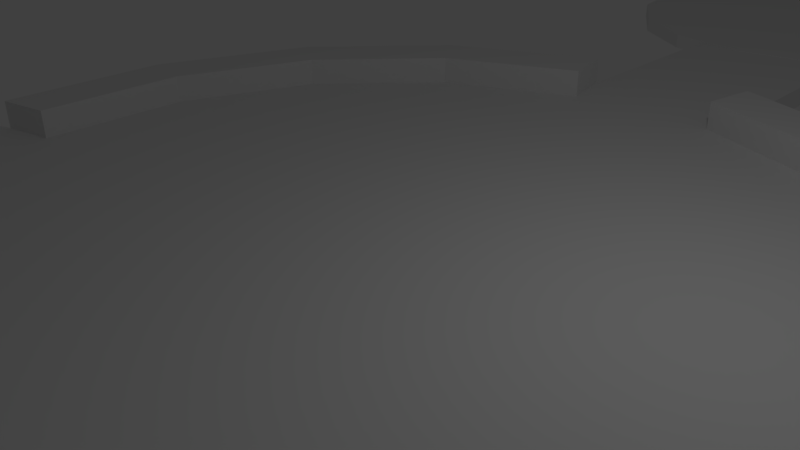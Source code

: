 # Source: EnvironmentTest_1.blend  (saved by Blender 2.77.0; exported with 4.5.12 LTS)
import bpy
from mathutils import Matrix  # noqa: F401  (used for matrix-valued properties, if any)

bpy.ops.wm.read_factory_settings(use_empty=True)
scene = bpy.context.scene
scene.name = 'Scene'

# ---- collections
col_collection_1 = bpy.data.collections.new('Collection 1'); scene.collection.children.link(col_collection_1)

# ---- world
world_world = bpy.data.worlds.new('World'); scene.world = world_world
world_world.color = (0.05088, 0.05088, 0.05088)
world_world.use_sun_shadow = False
world_world.sun_shadow_jitter_overblur = 0.0
world_world.cycles.sampling_method = 'MANUAL'

# ---- cameras
cam_camera = bpy.data.cameras.new('Camera')
cam_camera.clip_end = 100.0
cam_camera.lens = 35.0
cam_camera.sensor_width = 32.0
cam_camera.sensor_height = 18.0
cam_camera.ortho_scale = 7.314
cam_camera.dof.focus_distance = 0.0
cam_camera.dof.aperture_fstop = 128.0

# ---- lights
light_lamp = bpy.data.lights.new('Lamp', 'POINT')
light_lamp.transmission_factor = 0.0
light_lamp.cutoff_distance = 30.0
light_lamp.energy = 100.0
light_lamp.shadow_buffer_clip_start = 1.001
light_lamp.shadow_soft_size = 0.1
light_lamp.shadow_maximum_resolution = 0.006
light_lamp.use_absolute_resolution = True

# ---- meshes
me_cylinder_010 = bpy.data.meshes.new('Cylinder.010')
me_cylinder_010.from_pydata([(4.45e-09, 0.8731, 1.0), (4.45e-09, 1.335e-09, 1.0), (0.3341, 0.8066, 1.0), (0.6174, 0.6174, 1.0), (0.8066, 0.3341, 1.0), (0.8731, -3.683e-08, 1.0), (0.8066, -0.3341, 1.0), (0.6174, -0.6174, 1.0), (0.3341, -0.8066, 1.0), (1.363e-07, -0.8731, 1.0), (-0.3341, -0.8066, 1.0), (-0.6174, -0.6174, 1.0), (-0.8066, -0.3341, 1.0), (-0.8731, 1.175e-08, 1.0), (-0.8066, 0.3341, 1.0), (-0.6174, 0.6174, 1.0), (-0.3341, 0.8066, 1.0)], [], [(1, 2, 0), (1, 3, 2), (1, 4, 3), (1, 5, 4), (1, 6, 5), (1, 7, 6), (1, 8, 7), (1, 9, 8), (1, 10, 9), (1, 11, 10), (1, 12, 11), (1, 13, 12), (1, 14, 13), (1, 15, 14), (1, 16, 15), (1, 0, 16)])
me_cylinder_010.use_remesh_preserve_volume = False
me_cylinder_010.use_remesh_preserve_attributes = False
me_cylinder_010.use_mirror_vertex_groups = False
me_cylinder_010.update()
me_cylinder_009 = bpy.data.meshes.new('Cylinder.009')
me_cylinder_009.from_pydata([(1.0, -4.371e-08, -1.0), (1.0, -4.371e-08, 1.0), (0.9239, -0.3827, -1.0), (0.9239, -0.3827, 1.0), (2.072, -0.0899, 1.0), (2.072, -0.0899, -1.0), (1.995, -0.4726, -1.0), (1.995, -0.4726, 1.0)], [], [(2, 0, 5, 6), (5, 4, 7, 6), (1, 3, 7, 4), (3, 2, 6, 7), (0, 1, 4, 5)])
me_cylinder_009.use_remesh_preserve_volume = False
me_cylinder_009.use_remesh_preserve_attributes = False
me_cylinder_009.use_mirror_vertex_groups = False
me_cylinder_009.update()
me_cylinder_008 = bpy.data.meshes.new('Cylinder.008')
me_cylinder_008.from_pydata([(0.0, 1.0, -1.0), (0.0, 1.0, 1.0), (0.3827, 0.9239, -1.0), (0.3827, 0.9239, 1.0), (1.195, 6.659, -1.0), (1.578, 6.583, -1.0), (1.578, 6.583, 1.0), (1.195, 6.659, 1.0)], [], [(2, 0, 4, 5), (4, 7, 6, 5), (1, 3, 6, 7), (0, 1, 7, 4), (3, 2, 5, 6)])
me_cylinder_008.use_remesh_preserve_volume = False
me_cylinder_008.use_remesh_preserve_attributes = False
me_cylinder_008.use_mirror_vertex_groups = False
me_cylinder_008.update()
me_cylinder_007 = bpy.data.meshes.new('Cylinder.007')
me_cylinder_007.from_pydata([(-0.9239, -0.3827, -1.0), (-0.9239, -0.3827, 1.0), (-1.0, 1.192e-08, -1.0), (-1.0, 1.192e-08, 1.0), (-2.41, -0.5929, 1.0), (-2.41, -0.5929, -1.0), (-2.486, -0.2102, -1.0), (-2.486, -0.2102, 1.0)], [], [(1, 3, 7, 4), (5, 4, 7, 6), (3, 2, 6, 7), (0, 1, 4, 5), (2, 0, 5, 6)])
me_cylinder_007.use_remesh_preserve_volume = False
me_cylinder_007.use_remesh_preserve_attributes = False
me_cylinder_007.use_mirror_vertex_groups = False
me_cylinder_007.update()
me_cylinder_006 = bpy.data.meshes.new('Cylinder.006')
me_cylinder_006.from_pydata([(1.51e-07, -1.0, -1.0), (1.51e-07, -1.0, 1.0), (-0.3827, -0.9239, -1.0), (-0.3827, -0.9239, 1.0), (-0.3108, -2.981, 1.0), (-0.3108, -2.981, -1.0), (-0.6935, -2.905, -1.0), (-0.6935, -2.905, 1.0)], [], [(1, 3, 7, 4), (5, 4, 7, 6), (3, 2, 6, 7), (0, 1, 4, 5), (2, 0, 5, 6)])
me_cylinder_006.use_remesh_preserve_volume = False
me_cylinder_006.use_remesh_preserve_attributes = False
me_cylinder_006.use_mirror_vertex_groups = False
me_cylinder_006.update()
me_cylinder_005 = bpy.data.meshes.new('Cylinder.005')
me_cylinder_005.from_pydata([(4.45e-09, 0.8731, 3.461), (0.0, 1.0, 1.0), (-1.0, 1.192e-08, 1.0), (-0.9239, 0.3827, 1.0), (-0.7071, 0.7071, 1.0), (-0.3827, 0.9239, 1.0), (4.45e-09, 0.8731, 1.0), (-0.8731, 1.175e-08, 1.0), (-0.8066, 0.3341, 1.0), (-0.6174, 0.6174, 1.0), (-0.3341, 0.8066, 1.0), (0.0, 1.0, 3.461), (-0.9239, 0.3827, 3.461), (-0.8066, 0.3341, 3.461), (-0.3341, 0.8066, 3.461), (-0.3827, 0.9239, 3.461), (-0.7071, 0.7071, 3.461), (-0.6174, 0.6174, 3.461), (-0.8731, 1.175e-08, 3.461), (-1.0, 1.192e-08, 3.461)], [], [(5, 4, 16, 15), (12, 19, 18, 13), (11, 15, 14, 0), (16, 12, 13, 17), (15, 16, 17, 14), (1, 5, 15, 11), (7, 8, 13, 18), (3, 2, 19, 12), (2, 7, 18, 19), (8, 9, 17, 13), (9, 10, 14, 17), (10, 6, 0, 14), (4, 3, 12, 16)])
me_cylinder_005.use_remesh_preserve_volume = False
me_cylinder_005.use_remesh_preserve_attributes = False
me_cylinder_005.use_mirror_vertex_groups = False
me_cylinder_005.update()
me_cylinder_003 = bpy.data.meshes.new('Cylinder.003')
me_cylinder_003.from_pydata([(0.9239, -0.3827, 1.0), (0.7071, -0.7071, 1.0), (0.3827, -0.9239, 1.0), (1.51e-07, -1.0, 1.0), (0.8066, -0.3341, 1.0), (0.6174, -0.6174, 1.0), (0.3341, -0.8066, 1.0), (1.363e-07, -0.8731, 1.0), (0.3827, -0.9239, 3.461), (0.3341, -0.8066, 3.461), (0.7071, -0.7071, 3.461), (0.9239, -0.3827, 3.461), (1.51e-07, -1.0, 3.461), (1.363e-07, -0.8731, 3.461), (0.6174, -0.6174, 3.461), (0.8066, -0.3341, 3.461)], [], [(0, 4, 15, 11), (2, 1, 10, 8), (8, 10, 14, 9), (12, 8, 9, 13), (10, 11, 15, 14), (4, 5, 14, 15), (5, 6, 9, 14), (3, 2, 8, 12), (7, 3, 12, 13), (6, 7, 13, 9), (1, 0, 11, 10)])
me_cylinder_003.use_remesh_preserve_volume = False
me_cylinder_003.use_remesh_preserve_attributes = False
me_cylinder_003.use_mirror_vertex_groups = False
me_cylinder_003.update()
me_cylinder_001 = bpy.data.meshes.new('Cylinder.001')
me_cylinder_001.from_pydata([(-0.3827, -0.9239, 1.0), (-0.7071, -0.7071, 1.0), (-0.9239, -0.3827, 1.0), (-0.3341, -0.8066, 1.0), (-0.6174, -0.6174, 1.0), (-0.8066, -0.3341, 1.0), (-0.7071, -0.7071, 3.461), (-0.6174, -0.6174, 3.461), (-0.9239, -0.3827, 3.461), (-0.8066, -0.3341, 3.461), (-0.3341, -0.8066, 3.461), (-0.3827, -0.9239, 3.461)], [], [(1, 0, 11, 6), (0, 3, 10, 11), (4, 5, 9, 7), (3, 4, 7, 10), (6, 11, 10, 7), (8, 6, 7, 9), (2, 1, 6, 8), (5, 2, 8, 9)])
me_cylinder_001.use_remesh_preserve_volume = False
me_cylinder_001.use_remesh_preserve_attributes = False
me_cylinder_001.use_mirror_vertex_groups = False
me_cylinder_001.update()
me_cylinder_000 = bpy.data.meshes.new('Cylinder.000')
me_cylinder_000.from_pydata([(0.3827, 0.9239, 1.0), (0.7071, 0.7071, 1.0), (0.9239, 0.3827, 1.0), (1.0, -4.371e-08, 1.0), (0.3341, 0.8066, 1.0), (0.6174, 0.6174, 1.0), (0.8066, 0.3341, 1.0), (0.8731, -3.683e-08, 1.0), (0.7071, 0.7071, 3.461), (0.3827, 0.9239, 3.461), (0.9239, 0.3827, 3.461), (1.0, -4.371e-08, 3.461), (0.8731, -3.683e-08, 3.461), (0.3341, 0.8066, 3.461), (0.8066, 0.3341, 3.461), (0.6174, 0.6174, 3.461)], [], [(1, 0, 9, 8), (3, 2, 10, 11), (6, 7, 12, 14), (7, 3, 11, 12), (5, 6, 14, 15), (11, 10, 14, 12), (8, 9, 13, 15), (10, 8, 15, 14), (0, 4, 13, 9), (2, 1, 8, 10), (4, 5, 15, 13)])
me_cylinder_000.use_remesh_preserve_volume = False
me_cylinder_000.use_remesh_preserve_attributes = False
me_cylinder_000.use_mirror_vertex_groups = False
me_cylinder_000.update()
me_cube_001 = bpy.data.meshes.new('Cube.001')
me_cube_001.from_pydata([(-1.0, -1.0, -1.0), (-1.0, -1.0, 1.0), (-1.0, 1.0, -1.0), (-1.0, 1.0, 1.0), (1.0, -1.0, -1.0), (1.0, -1.0, 1.0), (1.0, 1.0, -1.0), (1.0, 1.0, 1.0)], [], [(1, 3, 2, 0), (3, 7, 6, 2), (7, 5, 4, 6), (5, 1, 0, 4), (0, 2, 6, 4), (5, 7, 3, 1)])
me_cube_001.use_remesh_preserve_volume = False
me_cube_001.use_remesh_preserve_attributes = False
me_cube_001.use_mirror_vertex_groups = False
me_cube_001.update()
me_cylinder_004 = bpy.data.meshes.new('Cylinder.004')
me_cylinder_004.from_pydata([(0.0, 0.0, -1.0), (0.0, 0.0, 1.0), (0.0, 1.0, -1.0), (0.0, 1.0, 1.0), (0.3827, 0.9239, -1.0), (0.3827, 0.9239, 1.0), (0.7071, 0.7071, -1.0), (0.7071, 0.7071, 1.0), (0.9239, 0.3827, -1.0), (0.9239, 0.3827, 1.0), (1.0, -4.371e-08, -1.0), (1.0, -4.371e-08, 1.0), (0.9239, -0.3827, -1.0), (0.9239, -0.3827, 1.0), (0.7071, -0.7071, -1.0), (0.7071, -0.7071, 1.0), (0.3827, -0.9239, -1.0), (0.3827, -0.9239, 1.0), (1.51e-07, -1.0, -1.0), (1.51e-07, -1.0, 1.0), (-0.3827, -0.9239, -1.0), (-0.3827, -0.9239, 1.0), (-0.7071, -0.7071, -1.0), (-0.7071, -0.7071, 1.0), (-0.9239, -0.3827, -1.0), (-0.9239, -0.3827, 1.0), (-1.0, 1.192e-08, -1.0), (-1.0, 1.192e-08, 1.0), (-0.9239, 0.3827, -1.0), (-0.9239, 0.3827, 1.0), (-0.7071, 0.7071, -1.0), (-0.7071, 0.7071, 1.0), (-0.3827, 0.9239, -1.0), (-0.3827, 0.9239, 1.0)], [], [(0, 2, 4), (1, 5, 3), (2, 3, 5, 4), (0, 4, 6), (1, 7, 5), (4, 5, 7, 6), (0, 6, 8), (1, 9, 7), (6, 7, 9, 8), (0, 8, 10), (1, 11, 9), (8, 9, 11, 10), (0, 10, 12), (1, 13, 11), (10, 11, 13, 12), (0, 12, 14), (1, 15, 13), (12, 13, 15, 14), (0, 14, 16), (1, 17, 15), (14, 15, 17, 16), (0, 16, 18), (1, 19, 17), (16, 17, 19, 18), (0, 18, 20), (1, 21, 19), (18, 19, 21, 20), (0, 20, 22), (1, 23, 21), (20, 21, 23, 22), (0, 22, 24), (1, 25, 23), (22, 23, 25, 24), (0, 24, 26), (1, 27, 25), (24, 25, 27, 26), (0, 26, 28), (1, 29, 27), (26, 27, 29, 28), (0, 28, 30), (1, 31, 29), (28, 29, 31, 30), (0, 30, 32), (1, 33, 31), (30, 31, 33, 32), (0, 32, 2), (1, 3, 33), (32, 33, 3, 2)])
me_cylinder_004.use_remesh_preserve_volume = False
me_cylinder_004.use_remesh_preserve_attributes = False
me_cylinder_004.use_mirror_vertex_groups = False
me_cylinder_004.update()
me_cylinder_002 = bpy.data.meshes.new('Cylinder.002')
me_cylinder_002.from_pydata([(0.0, 0.0, -1.0), (4.45e-09, 0.8731, 3.461), (0.0, 1.0, -1.0), (0.0, 1.0, 1.0), (0.3827, 0.9239, -1.0), (0.3827, 0.9239, 1.0), (0.7071, 0.7071, -1.0), (0.7071, 0.7071, 1.0), (0.9239, 0.3827, -1.0), (0.9239, 0.3827, 1.0), (1.0, -4.371e-08, -1.0), (1.0, -4.371e-08, 1.0), (0.9239, -0.3827, -1.0), (0.9239, -0.3827, 1.0), (0.7071, -0.7071, -1.0), (0.7071, -0.7071, 1.0), (0.3827, -0.9239, -1.0), (0.3827, -0.9239, 1.0), (1.51e-07, -1.0, -1.0), (1.51e-07, -1.0, 1.0), (-0.3827, -0.9239, -1.0), (-0.3827, -0.9239, 1.0), (-0.7071, -0.7071, -1.0), (-0.7071, -0.7071, 1.0), (-0.9239, -0.3827, -1.0), (-0.9239, -0.3827, 1.0), (-1.0, 1.192e-08, -1.0), (-1.0, 1.192e-08, 1.0), (-0.9239, 0.3827, -1.0), (-0.9239, 0.3827, 1.0), (-0.7071, 0.7071, -1.0), (-0.7071, 0.7071, 1.0), (-0.3827, 0.9239, -1.0), (-0.3827, 0.9239, 1.0), (4.45e-09, 0.8731, 1.0), (0.3341, 0.8066, 1.0), (0.8731, -3.683e-08, 1.0), (0.8066, -0.3341, 1.0), (1.363e-07, -0.8731, 1.0), (-0.3341, -0.8066, 1.0), (-0.8066, -0.3341, 1.0), (-0.8731, 1.175e-08, 1.0), (0.0, 1.0, 3.461)], [], [(0, 2, 4), (0, 4, 6), (4, 5, 7, 6), (0, 6, 8), (6, 7, 9, 8), (0, 8, 10), (8, 9, 11, 10), (0, 10, 12), (5, 3, 34, 35), (0, 12, 14), (12, 13, 15, 14), (0, 14, 16), (14, 15, 17, 16), (0, 16, 18), (16, 17, 19, 18), (0, 18, 20), (0, 20, 22), (13, 11, 36, 37), (20, 21, 23, 22), (0, 22, 24), (22, 23, 25, 24), (0, 24, 26), (0, 26, 28), (27, 25, 40, 41), (26, 27, 29, 28), (0, 28, 30), (21, 19, 38, 39), (28, 29, 31, 30), (0, 30, 32), (30, 31, 33, 32), (0, 32, 2), (32, 33, 3, 2), (34, 3, 42, 1)])
me_cylinder_002.use_remesh_preserve_volume = False
me_cylinder_002.use_remesh_preserve_attributes = False
me_cylinder_002.use_mirror_vertex_groups = False
me_cylinder_002.update()

# ---- objects
ob_cylinder_010 = bpy.data.objects.new('Cylinder.010', me_cylinder_010)
ob_cylinder_009 = bpy.data.objects.new('Cylinder.009', me_cylinder_009)
ob_cylinder_008 = bpy.data.objects.new('Cylinder.008', me_cylinder_008)
ob_cylinder_007 = bpy.data.objects.new('Cylinder.007', me_cylinder_007)
ob_cylinder_006 = bpy.data.objects.new('Cylinder.006', me_cylinder_006)
ob_cylinder_005 = bpy.data.objects.new('Cylinder.005', me_cylinder_005)
ob_cylinder_004 = bpy.data.objects.new('Cylinder.004', me_cylinder_003)
ob_cylinder_003 = bpy.data.objects.new('Cylinder.003', me_cylinder_001)
ob_cylinder_002 = bpy.data.objects.new('Cylinder.002', me_cylinder_000)
ob_cube = bpy.data.objects.new('Cube', me_cube_001)
ob_cylinder_001 = bpy.data.objects.new('Cylinder.001', me_cylinder_004)
ob_cylinder = bpy.data.objects.new('Cylinder', me_cylinder_002)
ob_lamp = bpy.data.objects.new('Lamp', light_lamp)
ob_camera = bpy.data.objects.new('Camera', cam_camera)

# ---- transforms, parenting, visibility, modifiers, constraints
ob_cylinder_010.location = (0.0, 0.0, 0.09209)
ob_cylinder_010.rotation_euler = (0.0, -0.0, 0.236)
ob_cylinder_010.scale = (7.469, 7.469, 0.1936)
ob_cylinder_010.lineart.crease_threshold = 0.0
ob_cylinder_009.location = (0.0, 0.0, 0.09209)
ob_cylinder_009.rotation_euler = (0.0, -0.0, 0.236)
ob_cylinder_009.scale = (7.469, 7.469, 0.1936)
ob_cylinder_009.lineart.crease_threshold = 0.0
ob_cylinder_008.location = (0.0, 0.0, 0.09209)
ob_cylinder_008.rotation_euler = (0.0, -0.0, 0.236)
ob_cylinder_008.scale = (7.469, 7.469, 0.1936)
ob_cylinder_008.lineart.crease_threshold = 0.0
ob_cylinder_007.location = (0.0, 0.0, 0.09209)
ob_cylinder_007.rotation_euler = (0.0, -0.0, 0.236)
ob_cylinder_007.scale = (7.469, 7.469, 0.1936)
ob_cylinder_007.lineart.crease_threshold = 0.0
ob_cylinder_006.location = (0.0, 0.0, 0.09209)
ob_cylinder_006.rotation_euler = (0.0, -0.0, 0.236)
ob_cylinder_006.scale = (7.469, 7.469, 0.1936)
ob_cylinder_006.lineart.crease_threshold = 0.0
ob_cylinder_005.location = (0.0, 0.0, 0.09209)
ob_cylinder_005.rotation_euler = (0.0, -0.0, 0.236)
ob_cylinder_005.scale = (7.469, 7.469, 0.1936)
ob_cylinder_005.lineart.crease_threshold = 0.0
ob_cylinder_004.location = (0.0, 0.0, 0.09209)
ob_cylinder_004.rotation_euler = (0.0, -0.0, 0.236)
ob_cylinder_004.scale = (7.469, 7.469, 0.1936)
ob_cylinder_004.lineart.crease_threshold = 0.0
ob_cylinder_003.location = (0.0, 0.0, 0.09209)
ob_cylinder_003.rotation_euler = (0.0, -0.0, 0.236)
ob_cylinder_003.scale = (7.469, 7.469, 0.1936)
ob_cylinder_003.lineart.crease_threshold = 0.0
ob_cylinder_002.location = (0.0, 0.0, 0.09209)
ob_cylinder_002.rotation_euler = (0.0, -0.0, 0.236)
ob_cylinder_002.scale = (7.469, 7.469, 0.1936)
ob_cylinder_002.lineart.crease_threshold = 0.0
ob_cube.location = (-1.365, 34.61, 0.1162)
ob_cube.scale = (8.254, 8.254, 0.1778)
ob_cube.lineart.crease_threshold = 0.0
ob_cylinder_001.location = (-0.9941, 15.29, 0.1543)
ob_cylinder_001.scale = (4.067, 4.067, 0.1443)
ob_cylinder_001.lineart.crease_threshold = 0.0
ob_cylinder.location = (0.0, 0.0, 0.09209)
ob_cylinder.rotation_euler = (0.0, -0.0, 0.236)
ob_cylinder.scale = (7.469, 7.469, 0.1936)
ob_cylinder.lineart.crease_threshold = 0.0
ob_lamp.location = (4.076, 1.005, 5.904)
ob_lamp.rotation_euler = (0.6503, 0.05522, 1.866)
ob_lamp.lock_rotations_4d = False
ob_lamp.empty_display_type = 'ARROWS'
ob_lamp.color = (0.0, 0.0, 0.0, 0.0)
ob_lamp.lineart.crease_threshold = 0.0
ob_camera.location = (7.481, -6.508, 5.344)
ob_camera.rotation_euler = (1.109, 0.01082, 0.8149)
ob_camera.lock_rotations_4d = False
ob_camera.empty_display_type = 'ARROWS'
ob_camera.color = (0.0, 0.0, 0.0, 0.0)
ob_camera.display_type = 'WIRE'
ob_camera.lineart.crease_threshold = 0.0

# ---- collection membership
col_collection_1.objects.link(ob_cylinder_010)
col_collection_1.objects.link(ob_cylinder_009)
col_collection_1.objects.link(ob_cylinder_008)
col_collection_1.objects.link(ob_cylinder_007)
col_collection_1.objects.link(ob_cylinder_006)
col_collection_1.objects.link(ob_cylinder_005)
col_collection_1.objects.link(ob_cylinder_004)
col_collection_1.objects.link(ob_cylinder_003)
col_collection_1.objects.link(ob_cylinder_002)
col_collection_1.objects.link(ob_cube)
col_collection_1.objects.link(ob_cylinder_001)
col_collection_1.objects.link(ob_cylinder)
col_collection_1.objects.link(ob_lamp)
col_collection_1.objects.link(ob_camera)

# ---- scene / render settings (as saved in the file)
scene.camera = ob_camera
scene.frame_start = 1; scene.frame_end = 250; scene.frame_set(1)
scene.render.engine = 'BLENDER_EEVEE_NEXT'
scene.render.resolution_percentage = 50
scene.render.dither_intensity = 0.0
scene.cycles.use_denoising = False
scene.cycles.samples = 128
scene.cycles.sampling_pattern = 'TABULATED_SOBOL'
scene.cycles.light_sampling_threshold = 0.0
scene.cycles.use_adaptive_sampling = False
scene.cycles.use_light_tree = False
scene.cycles.blur_glossy = 0.0
scene.cycles.sample_clamp_indirect = 0.0
scene.view_settings.view_transform = 'Standard'
bpy.context.view_layer.update()
